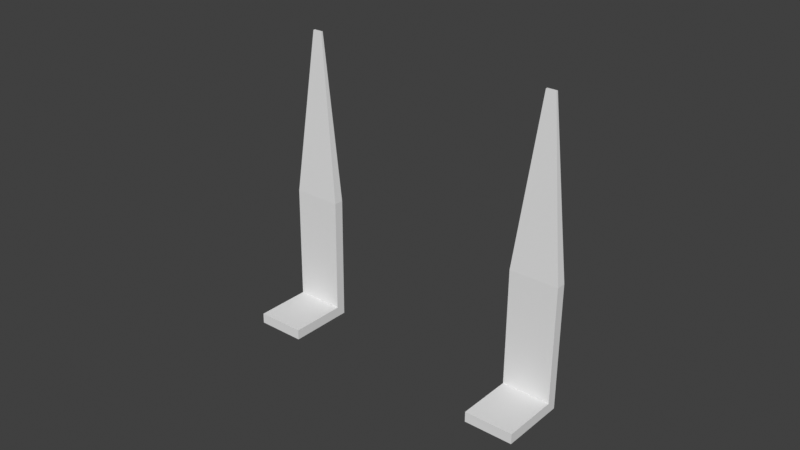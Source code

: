 # Source: Pizzite_2.blend  (saved by Blender 3.0.42; exported with 4.5.12 LTS)
import bpy
from mathutils import Matrix  # noqa: F401  (used for matrix-valued properties, if any)

bpy.ops.wm.read_factory_settings(use_empty=True)
scene = bpy.context.scene
scene.name = 'Scene'

# ---- collections
col_collection = bpy.data.collections.new('Collection'); scene.collection.children.link(col_collection)

# ---- world
world_world = bpy.data.worlds.new('World'); scene.world = world_world
world_world.use_nodes = True; world_world.node_tree.nodes.clear()
_N = world_world.node_tree.nodes; _L = world_world.node_tree.links
n0 = _N.new('ShaderNodeOutputWorld'); n0.name = 'World Output'; n0.location = (300, 300)
n1 = _N.new('ShaderNodeBackground'); n1.name = 'Background'; n1.location = (10, 300)
n1.inputs[0].default_value = (0.05088, 0.05088, 0.05088, 1.0)
_L.new(n1.outputs[0], n0.inputs[0])
n0.is_active_output = True
world_world.color = (0.05088, 0.05088, 0.05088)
world_world.use_sun_shadow = False
world_world.sun_shadow_jitter_overblur = 0.0

# ---- meshes
me_cone_001 = bpy.data.meshes.new('Cone.001')
me_cone_001.from_pydata([(0.2264, -2.29, -4.356), (0.4705, -2.534, -4.356), (0.2269, -2.289, -4.283), (0.471, -2.534, -4.283), (0.5112, -2.005, -4.36), (0.7553, -2.249, -4.36), (0.5599, -1.956, -4.361), (0.8041, -2.2, -4.361), (0.5117, -2.005, -4.287), (0.7558, -2.249, -4.287), (0.5604, -1.956, -4.288), (0.8046, -2.2, -4.288), (0.7616, -2.243, -3.463), (0.7066, -2.103, -2.286), (0.6577, -2.054, -2.286), (0.5174, -1.999, -3.463), (0.8103, -2.194, -3.463), (0.5662, -1.95, -3.463), (0.7164, -2.093, -2.286), (0.6675, -2.044, -2.286), (-1.03, -0.9668, -4.394), (-0.7857, -1.211, -4.394), (-1.029, -0.9663, -4.321), (-0.7852, -1.21, -4.321), (-0.7451, -0.682, -4.398), (-0.5009, -0.9261, -4.398), (-0.6963, -0.6332, -4.399), (-0.4522, -0.8774, -4.399), (-0.7446, -0.6814, -4.325), (-0.5004, -0.9256, -4.325), (-0.6958, -0.6327, -4.326), (-0.4517, -0.8768, -4.326), (-0.4946, -0.9198, -3.501), (-0.5496, -0.7795, -2.324), (-0.5985, -0.7306, -2.324), (-0.7388, -0.6757, -3.501), (-0.4459, -0.8711, -3.502), (-0.69, -0.6269, -3.502), (-0.5398, -0.7698, -2.324), (-0.5887, -0.7209, -2.324)], [], [(11, 7, 6, 10), (5, 1, 0, 4), (2, 0, 1, 3), (9, 3, 1, 5), (4, 0, 2, 8), (8, 2, 3, 9), (16, 11, 10, 17), (17, 10, 8, 15), (7, 5, 4, 6), (10, 6, 4, 8), (9, 5, 7, 11), (19, 14, 13, 18), (19, 18, 16, 17), (14, 15, 12, 13), (17, 15, 14, 19), (12, 9, 11, 16), (15, 8, 9, 12), (18, 13, 12, 16), (31, 27, 26, 30), (25, 21, 20, 24), (22, 20, 21, 23), (29, 23, 21, 25), (24, 20, 22, 28), (28, 22, 23, 29), (36, 31, 30, 37), (37, 30, 28, 35), (27, 25, 24, 26), (30, 26, 24, 28), (29, 25, 27, 31), (39, 34, 33, 38), (39, 38, 36, 37), (34, 35, 32, 33), (37, 35, 34, 39), (32, 29, 31, 36), (35, 28, 29, 32), (38, 33, 32, 36)])
_uv = me_cone_001.uv_layers.new(name='UVMap')
_uv.uv.foreach_set('vector', [1.0, 1.0, 1.0, 1.0, 0.0, 1.0, 0.0, 1.0, 1.0, 1.0, 1.0, 1.0, 0.0, 1.0, 0.0, 1.0, 0.0, 1.0, 0.0, 1.0, 1.0, 1.0, 1.0, 1.0, 1.0, 1.0, 1.0, 1.0, 1.0, 1.0, 1.0, 1.0, 0.0, 1.0, 0.0, 1.0, 0.0, 1.0, 0.0, 1.0, 0.0, 1.0, 0.0, 1.0, 1.0, 1.0, 1.0, 1.0, 1.0, 1.0, 1.0, 1.0, 0.0, 1.0, 0.0, 1.0, 0.0, 1.0, 0.0, 1.0, 0.0, 1.0, 0.0, 1.0, 1.0, 1.0, 1.0, 1.0, 0.0, 1.0, 0.0, 1.0, 0.0, 1.0, 0.0, 1.0, 0.0, 1.0, 0.0, 1.0, 1.0, 1.0, 1.0, 1.0, 1.0, 1.0, 1.0, 1.0, 0.0, 0.0, 0.0, 0.0, 1.0, 0.0, 1.0, 0.0, 0.0, 0.0, 1.0, 0.0, 1.0, 1.0, 0.0, 1.0, 0.0, 0.0, 0.0, 1.0, 1.0, 1.0, 1.0, 0.0, 0.0, 1.0, 0.0, 1.0, 0.0, 0.0, 0.0, 0.0, 1.0, 1.0, 1.0, 1.0, 1.0, 1.0, 1.0, 1.0, 0.0, 1.0, 0.0, 1.0, 1.0, 1.0, 1.0, 1.0, 1.0, 0.0, 1.0, 0.0, 1.0, 1.0, 1.0, 1.0, 1.0, 1.0, 1.0, 1.0, 0.0, 1.0, 0.0, 1.0, 1.0, 1.0, 1.0, 1.0, 0.0, 1.0, 0.0, 1.0, 0.0, 1.0, 0.0, 1.0, 1.0, 1.0, 1.0, 1.0, 1.0, 1.0, 1.0, 1.0, 1.0, 1.0, 1.0, 1.0, 0.0, 1.0, 0.0, 1.0, 0.0, 1.0, 0.0, 1.0, 0.0, 1.0, 0.0, 1.0, 1.0, 1.0, 1.0, 1.0, 1.0, 1.0, 1.0, 1.0, 0.0, 1.0, 0.0, 1.0, 0.0, 1.0, 0.0, 1.0, 0.0, 1.0, 0.0, 1.0, 1.0, 1.0, 1.0, 1.0, 0.0, 1.0, 0.0, 1.0, 0.0, 1.0, 0.0, 1.0, 0.0, 1.0, 0.0, 1.0, 1.0, 1.0, 1.0, 1.0, 1.0, 1.0, 1.0, 1.0, 0.0, 0.0, 0.0, 0.0, 1.0, 0.0, 1.0, 0.0, 0.0, 0.0, 1.0, 0.0, 1.0, 1.0, 0.0, 1.0, 0.0, 0.0, 0.0, 1.0, 1.0, 1.0, 1.0, 0.0, 0.0, 1.0, 0.0, 1.0, 0.0, 0.0, 0.0, 0.0, 1.0, 1.0, 1.0, 1.0, 1.0, 1.0, 1.0, 1.0, 0.0, 1.0, 0.0, 1.0, 1.0, 1.0, 1.0, 1.0, 1.0, 0.0, 1.0, 0.0, 1.0, 1.0, 1.0, 1.0])
me_cone_001.use_remesh_fix_poles = True
me_cone_001.use_remesh_preserve_attributes = False
me_cone_001.update()

# ---- objects
ob_retroperson_001 = bpy.data.objects.new('RetroPerson.001', me_cone_001)

# ---- transforms, parenting, visibility, modifiers, constraints
ob_retroperson_001.location = (-0.4952, 0.3975, 1.959)
ob_retroperson_001.rotation_euler = (0.0, -0.0, 0.7854)
ob_retroperson_001.scale = (0.4644, 0.4644, 0.4644)
_vg = ob_retroperson_001.vertex_groups.new(name='Torso')
_vg = ob_retroperson_001.vertex_groups.new(name='Bicep_L')
_vg = ob_retroperson_001.vertex_groups.new(name='Arm_L')
_vg = ob_retroperson_001.vertex_groups.new(name='Hand_L')
_vg = ob_retroperson_001.vertex_groups.new(name='Bicep_R')
_vg = ob_retroperson_001.vertex_groups.new(name='Arm_R')
_vg = ob_retroperson_001.vertex_groups.new(name='Hand_R')
_vg = ob_retroperson_001.vertex_groups.new(name='Head')
_vg = ob_retroperson_001.vertex_groups.new(name='Thigh_L')
_vg.add([12, 13, 14, 15, 16, 17, 18, 19, 32, 33, 34, 35, 36, 37, 38, 39], 1.0, 'REPLACE')
_vg = ob_retroperson_001.vertex_groups.new(name='Leg_L')
_vg.add([8, 9, 10, 11, 12, 15, 16, 17, 28, 29, 30, 31, 32, 35, 36, 37], 1.0, 'REPLACE')
_vg = ob_retroperson_001.vertex_groups.new(name='Foot_L')
_vg.add([0, 1, 2, 3, 4, 5, 6, 7, 8, 9, 10, 11, 20, 21, 22, 23, 24, 25, 26, 27, 28, 29, 30, 31], 1.0, 'REPLACE')
_vg = ob_retroperson_001.vertex_groups.new(name='Thigh_R')
_vg = ob_retroperson_001.vertex_groups.new(name='Leg_R')
_vg = ob_retroperson_001.vertex_groups.new(name='Foot_R')
_m = ob_retroperson_001.modifiers.new('Armature', 'ARMATURE')

# ---- collection membership
col_collection.objects.link(ob_retroperson_001)

# ---- scene / render settings (as saved in the file)
scene.frame_start = 1; scene.frame_end = 250; scene.frame_set(40)
scene.render.engine = 'BLENDER_EEVEE_NEXT'
scene.cycles.sampling_pattern = 'TABULATED_SOBOL'
scene.cycles.use_light_tree = False
scene.view_settings.view_transform = 'Standard'
bpy.context.view_layer.update()

# ---- added for rendering (the .blend has no active camera and no usable light): camera, sun
cam_auto = bpy.data.cameras.new('AutoCamera')
cam_auto.lens = 50.0
cam_auto.sensor_width = 36.0
cam_auto.clip_end = 1000.0
ob_auto_camera = bpy.data.objects.new('AutoCamera', cam_auto)
scene.collection.objects.link(ob_auto_camera)
ob_auto_camera.location = (1.83627, -2.3758, 1.88596)
ob_auto_camera.rotation_euler = (1.09748, -7.21219e-08, 0.694738)
scene.camera = ob_auto_camera
light_auto_sun = bpy.data.lights.new('AutoSun', 'SUN')
light_auto_sun.energy = 3.0
light_auto_sun.angle = 0.0523599
ob_auto_sun = bpy.data.objects.new('AutoSun', light_auto_sun)
scene.collection.objects.link(ob_auto_sun)
ob_auto_sun.rotation_euler = (0.872665, 0.174533, 0.523599)
bpy.context.view_layer.update()
